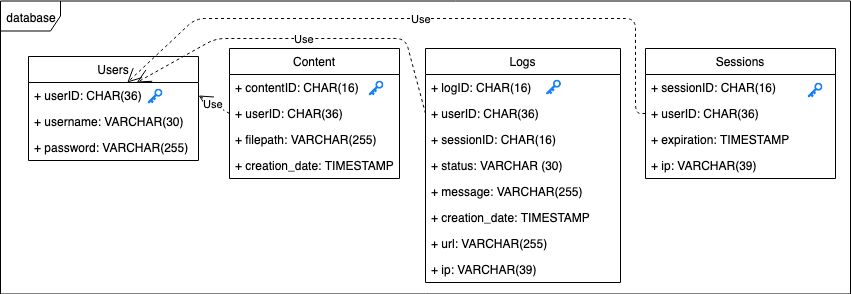

The diagram above was exported from draw.io. Its source (the exported page's mxGraphModel, read from the mxfile embedded in the PNG):
<mxGraphModel dx="1398" dy="779" grid="1" gridSize="10" guides="1" tooltips="1" connect="1" arrows="1" fold="1" page="1" pageScale="1" pageWidth="850" pageHeight="1100" math="0" shadow="0">
  <root>
    <mxCell id="0" />
    <mxCell id="1" parent="0" />
    <mxCell id="Thdpcj6fU1PCAVVdUH6r-2" value="Users" style="swimlane;fontStyle=0;childLayout=stackLayout;horizontal=1;startSize=26;fillColor=none;horizontalStack=0;resizeParent=1;resizeParentMax=0;resizeLast=0;collapsible=1;marginBottom=0;" parent="1" vertex="1">
      <mxGeometry x="43" y="98" width="170" height="104" as="geometry" />
    </mxCell>
    <mxCell id="Thdpcj6fU1PCAVVdUH6r-5" value="+ userID: CHAR(36)" style="text;strokeColor=none;fillColor=none;align=left;verticalAlign=top;spacingLeft=4;spacingRight=4;overflow=hidden;rotatable=0;points=[[0,0.5],[1,0.5]];portConstraint=eastwest;" parent="Thdpcj6fU1PCAVVdUH6r-2" vertex="1">
      <mxGeometry y="26" width="170" height="26" as="geometry" />
    </mxCell>
    <mxCell id="Thdpcj6fU1PCAVVdUH6r-3" value="+ username: VARCHAR(30)" style="text;strokeColor=none;fillColor=none;align=left;verticalAlign=top;spacingLeft=4;spacingRight=4;overflow=hidden;rotatable=0;points=[[0,0.5],[1,0.5]];portConstraint=eastwest;" parent="Thdpcj6fU1PCAVVdUH6r-2" vertex="1">
      <mxGeometry y="52" width="170" height="26" as="geometry" />
    </mxCell>
    <mxCell id="Thdpcj6fU1PCAVVdUH6r-4" value="+ password: VARCHAR(255)" style="text;strokeColor=none;fillColor=none;align=left;verticalAlign=top;spacingLeft=4;spacingRight=4;overflow=hidden;rotatable=0;points=[[0,0.5],[1,0.5]];portConstraint=eastwest;" parent="Thdpcj6fU1PCAVVdUH6r-2" vertex="1">
      <mxGeometry y="78" width="170" height="26" as="geometry" />
    </mxCell>
    <mxCell id="Thdpcj6fU1PCAVVdUH6r-10" value="Content" style="swimlane;fontStyle=0;childLayout=stackLayout;horizontal=1;startSize=26;fillColor=none;horizontalStack=0;resizeParent=1;resizeParentMax=0;resizeLast=0;collapsible=1;marginBottom=0;swimlaneLine=1;" parent="1" vertex="1">
      <mxGeometry x="244" y="90" width="170" height="130" as="geometry">
        <mxRectangle x="240" y="90" width="70" height="26" as="alternateBounds" />
      </mxGeometry>
    </mxCell>
    <mxCell id="Thdpcj6fU1PCAVVdUH6r-11" value="+ contentID: CHAR(16)" style="text;strokeColor=none;fillColor=none;align=left;verticalAlign=top;spacingLeft=4;spacingRight=4;overflow=hidden;rotatable=0;points=[[0,0.5],[1,0.5]];portConstraint=eastwest;" parent="Thdpcj6fU1PCAVVdUH6r-10" vertex="1">
      <mxGeometry y="26" width="170" height="26" as="geometry" />
    </mxCell>
    <mxCell id="5TCJl0MmSCo4MktvfRma-2" value="+ userID: CHAR(36)" style="text;strokeColor=none;fillColor=none;align=left;verticalAlign=top;spacingLeft=4;spacingRight=4;overflow=hidden;rotatable=0;points=[[0,0.5],[1,0.5]];portConstraint=eastwest;" parent="Thdpcj6fU1PCAVVdUH6r-10" vertex="1">
      <mxGeometry y="52" width="170" height="26" as="geometry" />
    </mxCell>
    <mxCell id="Thdpcj6fU1PCAVVdUH6r-12" value="+ filepath: VARCHAR(255)" style="text;strokeColor=none;fillColor=none;align=left;verticalAlign=top;spacingLeft=4;spacingRight=4;overflow=hidden;rotatable=0;points=[[0,0.5],[1,0.5]];portConstraint=eastwest;" parent="Thdpcj6fU1PCAVVdUH6r-10" vertex="1">
      <mxGeometry y="78" width="170" height="26" as="geometry" />
    </mxCell>
    <mxCell id="Thdpcj6fU1PCAVVdUH6r-13" value="+ creation_date: TIMESTAMP" style="text;strokeColor=none;fillColor=none;align=left;verticalAlign=top;spacingLeft=4;spacingRight=4;overflow=hidden;rotatable=0;points=[[0,0.5],[1,0.5]];portConstraint=eastwest;" parent="Thdpcj6fU1PCAVVdUH6r-10" vertex="1">
      <mxGeometry y="104" width="170" height="26" as="geometry" />
    </mxCell>
    <mxCell id="Thdpcj6fU1PCAVVdUH6r-15" value="Logs" style="swimlane;fontStyle=0;childLayout=stackLayout;horizontal=1;startSize=26;fillColor=none;horizontalStack=0;resizeParent=1;resizeParentMax=0;resizeLast=0;collapsible=1;marginBottom=0;" parent="1" vertex="1">
      <mxGeometry x="440" y="90" width="195" height="234" as="geometry" />
    </mxCell>
    <mxCell id="5TCJl0MmSCo4MktvfRma-5" value="+ logID: CHAR(16)" style="text;strokeColor=none;fillColor=none;align=left;verticalAlign=top;spacingLeft=4;spacingRight=4;overflow=hidden;rotatable=0;points=[[0,0.5],[1,0.5]];portConstraint=eastwest;" parent="Thdpcj6fU1PCAVVdUH6r-15" vertex="1">
      <mxGeometry y="26" width="195" height="26" as="geometry" />
    </mxCell>
    <mxCell id="5TCJl0MmSCo4MktvfRma-3" value="+ userID: CHAR(36)" style="text;strokeColor=none;fillColor=none;align=left;verticalAlign=top;spacingLeft=4;spacingRight=4;overflow=hidden;rotatable=0;points=[[0,0.5],[1,0.5]];portConstraint=eastwest;" parent="Thdpcj6fU1PCAVVdUH6r-15" vertex="1">
      <mxGeometry y="52" width="195" height="26" as="geometry" />
    </mxCell>
    <mxCell id="_zCo-ETk-PVVenhOgzAQ-6" value="+ sessionID: CHAR(16)" style="text;strokeColor=none;fillColor=none;align=left;verticalAlign=top;spacingLeft=4;spacingRight=4;overflow=hidden;rotatable=0;points=[[0,0.5],[1,0.5]];portConstraint=eastwest;" parent="Thdpcj6fU1PCAVVdUH6r-15" vertex="1">
      <mxGeometry y="78" width="195" height="26" as="geometry" />
    </mxCell>
    <mxCell id="Thdpcj6fU1PCAVVdUH6r-17" value="+ status: VARCHAR (30)" style="text;strokeColor=none;fillColor=none;align=left;verticalAlign=top;spacingLeft=4;spacingRight=4;overflow=hidden;rotatable=0;points=[[0,0.5],[1,0.5]];portConstraint=eastwest;" parent="Thdpcj6fU1PCAVVdUH6r-15" vertex="1">
      <mxGeometry y="104" width="195" height="26" as="geometry" />
    </mxCell>
    <mxCell id="Thdpcj6fU1PCAVVdUH6r-16" value="+ message: VARCHAR(255)" style="text;strokeColor=none;fillColor=none;align=left;verticalAlign=top;spacingLeft=4;spacingRight=4;overflow=hidden;rotatable=0;points=[[0,0.5],[1,0.5]];portConstraint=eastwest;" parent="Thdpcj6fU1PCAVVdUH6r-15" vertex="1">
      <mxGeometry y="130" width="195" height="26" as="geometry" />
    </mxCell>
    <mxCell id="5TCJl0MmSCo4MktvfRma-4" value="+ creation_date: TIMESTAMP" style="text;strokeColor=none;fillColor=none;align=left;verticalAlign=top;spacingLeft=4;spacingRight=4;overflow=hidden;rotatable=0;points=[[0,0.5],[1,0.5]];portConstraint=eastwest;" parent="Thdpcj6fU1PCAVVdUH6r-15" vertex="1">
      <mxGeometry y="156" width="195" height="26" as="geometry" />
    </mxCell>
    <mxCell id="5TCJl0MmSCo4MktvfRma-1" value="+ url: VARCHAR(255)" style="text;strokeColor=none;fillColor=none;align=left;verticalAlign=top;spacingLeft=4;spacingRight=4;overflow=hidden;rotatable=0;points=[[0,0.5],[1,0.5]];portConstraint=eastwest;" parent="Thdpcj6fU1PCAVVdUH6r-15" vertex="1">
      <mxGeometry y="182" width="195" height="26" as="geometry" />
    </mxCell>
    <mxCell id="5TCJl0MmSCo4MktvfRma-6" value="+ ip: VARCHAR(39)" style="text;strokeColor=none;fillColor=none;align=left;verticalAlign=top;spacingLeft=4;spacingRight=4;overflow=hidden;rotatable=0;points=[[0,0.5],[1,0.5]];portConstraint=eastwest;" parent="Thdpcj6fU1PCAVVdUH6r-15" vertex="1">
      <mxGeometry y="208" width="195" height="26" as="geometry" />
    </mxCell>
    <mxCell id="Thdpcj6fU1PCAVVdUH6r-19" value="database" style="shape=umlFrame;whiteSpace=wrap;html=1;" parent="1" vertex="1">
      <mxGeometry x="15" y="42.5" width="850" height="293" as="geometry" />
    </mxCell>
    <mxCell id="dz8Sem2AOf3UVQuKd5jT-1" value="Sessions" style="swimlane;fontStyle=0;childLayout=stackLayout;horizontal=1;startSize=26;fillColor=none;horizontalStack=0;resizeParent=1;resizeParentMax=0;resizeLast=0;collapsible=1;marginBottom=0;" parent="1" vertex="1">
      <mxGeometry x="660" y="90" width="190" height="130" as="geometry">
        <mxRectangle x="660" y="90" width="80" height="26" as="alternateBounds" />
      </mxGeometry>
    </mxCell>
    <mxCell id="dz8Sem2AOf3UVQuKd5jT-3" value="+ sessionID: CHAR(16)&#10;&#10;" style="text;strokeColor=none;fillColor=none;align=left;verticalAlign=top;spacingLeft=4;spacingRight=4;overflow=hidden;rotatable=0;points=[[0,0.5],[1,0.5]];portConstraint=eastwest;" parent="dz8Sem2AOf3UVQuKd5jT-1" vertex="1">
      <mxGeometry y="26" width="190" height="26" as="geometry" />
    </mxCell>
    <mxCell id="dz8Sem2AOf3UVQuKd5jT-5" value="+ userID: CHAR(36)" style="text;strokeColor=none;fillColor=none;align=left;verticalAlign=top;spacingLeft=4;spacingRight=4;overflow=hidden;rotatable=0;points=[[0,0.5],[1,0.5]];portConstraint=eastwest;" parent="dz8Sem2AOf3UVQuKd5jT-1" vertex="1">
      <mxGeometry y="52" width="190" height="26" as="geometry" />
    </mxCell>
    <mxCell id="dz8Sem2AOf3UVQuKd5jT-6" value="+ expiration: TIMESTAMP" style="text;strokeColor=none;fillColor=none;align=left;verticalAlign=top;spacingLeft=4;spacingRight=4;overflow=hidden;rotatable=0;points=[[0,0.5],[1,0.5]];portConstraint=eastwest;" parent="dz8Sem2AOf3UVQuKd5jT-1" vertex="1">
      <mxGeometry y="78" width="190" height="26" as="geometry" />
    </mxCell>
    <mxCell id="_zCo-ETk-PVVenhOgzAQ-2" value="+ ip: VARCHAR(39)" style="text;strokeColor=none;fillColor=none;align=left;verticalAlign=top;spacingLeft=4;spacingRight=4;overflow=hidden;rotatable=0;points=[[0,0.5],[1,0.5]];portConstraint=eastwest;" parent="dz8Sem2AOf3UVQuKd5jT-1" vertex="1">
      <mxGeometry y="104" width="190" height="26" as="geometry" />
    </mxCell>
    <mxCell id="dz8Sem2AOf3UVQuKd5jT-10" value="" style="shape=image;html=1;verticalAlign=top;verticalLabelPosition=bottom;labelBackgroundColor=#ffffff;imageAspect=0;aspect=fixed;image=https://cdn1.iconfinder.com/data/icons/hawcons/32/698906-icon-25-key-128.png" parent="1" vertex="1">
      <mxGeometry x="161" y="129" width="18" height="18" as="geometry" />
    </mxCell>
    <mxCell id="dz8Sem2AOf3UVQuKd5jT-12" value="" style="shape=image;html=1;verticalAlign=top;verticalLabelPosition=bottom;labelBackgroundColor=#ffffff;imageAspect=0;aspect=fixed;image=https://cdn1.iconfinder.com/data/icons/hawcons/32/698906-icon-25-key-128.png" parent="1" vertex="1">
      <mxGeometry x="382" y="121" width="18" height="18" as="geometry" />
    </mxCell>
    <mxCell id="dz8Sem2AOf3UVQuKd5jT-13" value="" style="shape=image;html=1;verticalAlign=top;verticalLabelPosition=bottom;labelBackgroundColor=#ffffff;imageAspect=0;aspect=fixed;image=https://cdn1.iconfinder.com/data/icons/hawcons/32/698906-icon-25-key-128.png" parent="1" vertex="1">
      <mxGeometry x="559.5" y="120" width="18" height="18" as="geometry" />
    </mxCell>
    <mxCell id="dz8Sem2AOf3UVQuKd5jT-14" value="" style="shape=image;html=1;verticalAlign=top;verticalLabelPosition=bottom;labelBackgroundColor=#ffffff;imageAspect=0;aspect=fixed;image=https://cdn1.iconfinder.com/data/icons/hawcons/32/698906-icon-25-key-128.png" parent="1" vertex="1">
      <mxGeometry x="821" y="123" width="18" height="18" as="geometry" />
    </mxCell>
    <mxCell id="dz8Sem2AOf3UVQuKd5jT-23" value="Use" style="endArrow=open;endSize=12;dashed=1;html=1;entryX=1;entryY=0.5;entryDx=0;entryDy=0;exitX=0;exitY=0.5;exitDx=0;exitDy=0;" parent="1" source="5TCJl0MmSCo4MktvfRma-2" target="Thdpcj6fU1PCAVVdUH6r-5" edge="1">
      <mxGeometry width="160" relative="1" as="geometry">
        <mxPoint x="60" y="270" as="sourcePoint" />
        <mxPoint x="220" y="270" as="targetPoint" />
      </mxGeometry>
    </mxCell>
    <mxCell id="dz8Sem2AOf3UVQuKd5jT-24" value="Use" style="endArrow=open;endSize=12;dashed=1;html=1;exitX=0;exitY=0.5;exitDx=0;exitDy=0;" parent="1" source="5TCJl0MmSCo4MktvfRma-3" target="Thdpcj6fU1PCAVVdUH6r-5" edge="1">
      <mxGeometry width="160" relative="1" as="geometry">
        <mxPoint x="254" y="165" as="sourcePoint" />
        <mxPoint x="170" y="210" as="targetPoint" />
        <Array as="points">
          <mxPoint x="420" y="80" />
          <mxPoint x="230" y="80" />
        </Array>
      </mxGeometry>
    </mxCell>
    <mxCell id="dz8Sem2AOf3UVQuKd5jT-25" value="Use" style="endArrow=open;endSize=12;dashed=1;html=1;exitX=0;exitY=0.5;exitDx=0;exitDy=0;" parent="1" source="dz8Sem2AOf3UVQuKd5jT-5" target="Thdpcj6fU1PCAVVdUH6r-5" edge="1">
      <mxGeometry width="160" relative="1" as="geometry">
        <mxPoint x="446" y="211.5" as="sourcePoint" />
        <mxPoint x="176" y="266.5" as="targetPoint" />
        <Array as="points">
          <mxPoint x="650" y="155" />
          <mxPoint x="650" y="60" />
          <mxPoint x="210" y="60" />
        </Array>
      </mxGeometry>
    </mxCell>
  </root>
</mxGraphModel>